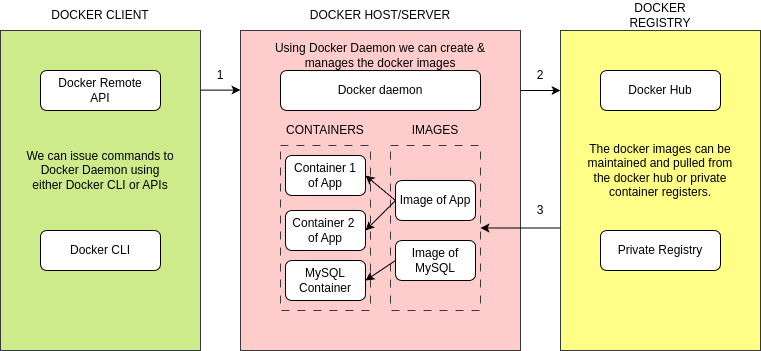

The diagram above was exported from draw.io. Its source (the exported page's mxGraphModel, read from the mxfile embedded in the PNG):
<mxGraphModel dx="1130" dy="637" grid="1" gridSize="10" guides="1" tooltips="1" connect="1" arrows="1" fold="1" page="1" pageScale="1" pageWidth="850" pageHeight="1100" math="0" shadow="0">
  <root>
    <mxCell id="0" />
    <mxCell id="1" parent="0" />
    <mxCell id="kgCvgW1GRQgq9tNpVx20-1" value="" style="rounded=0;whiteSpace=wrap;html=1;fillColor=#cdeb8b;strokeColor=#36393d;" vertex="1" parent="1">
      <mxGeometry x="40" y="40" width="200" height="320" as="geometry" />
    </mxCell>
    <mxCell id="kgCvgW1GRQgq9tNpVx20-2" value="DOCKER CLIENT" style="text;html=1;align=center;verticalAlign=middle;whiteSpace=wrap;rounded=0;" vertex="1" parent="1">
      <mxGeometry x="90" y="10" width="100" height="30" as="geometry" />
    </mxCell>
    <mxCell id="kgCvgW1GRQgq9tNpVx20-4" value="Docker Remote&lt;div&gt;API&lt;/div&gt;" style="rounded=1;whiteSpace=wrap;html=1;" vertex="1" parent="1">
      <mxGeometry x="80" y="80" width="120" height="40" as="geometry" />
    </mxCell>
    <mxCell id="kgCvgW1GRQgq9tNpVx20-5" value="Docker CLI" style="rounded=1;whiteSpace=wrap;html=1;" vertex="1" parent="1">
      <mxGeometry x="80" y="240" width="120" height="40" as="geometry" />
    </mxCell>
    <mxCell id="kgCvgW1GRQgq9tNpVx20-6" value="We can issue commands to Docker Daemon using either Docker CLI or APIs" style="text;html=1;align=center;verticalAlign=middle;whiteSpace=wrap;rounded=0;" vertex="1" parent="1">
      <mxGeometry x="65" y="155" width="150" height="50" as="geometry" />
    </mxCell>
    <mxCell id="kgCvgW1GRQgq9tNpVx20-7" value="" style="rounded=0;whiteSpace=wrap;html=1;fillColor=#ffcccc;strokeColor=#36393d;" vertex="1" parent="1">
      <mxGeometry x="280" y="40" width="280" height="320" as="geometry" />
    </mxCell>
    <mxCell id="kgCvgW1GRQgq9tNpVx20-8" value="Docker daemon" style="rounded=1;whiteSpace=wrap;html=1;" vertex="1" parent="1">
      <mxGeometry x="320" y="80" width="200" height="40" as="geometry" />
    </mxCell>
    <mxCell id="kgCvgW1GRQgq9tNpVx20-9" value="Using Docker Daemon we can create &amp;amp; manages the docker images" style="text;html=1;align=center;verticalAlign=middle;whiteSpace=wrap;rounded=0;" vertex="1" parent="1">
      <mxGeometry x="305" y="50" width="230" height="30" as="geometry" />
    </mxCell>
    <mxCell id="kgCvgW1GRQgq9tNpVx20-10" value="" style="rounded=0;whiteSpace=wrap;html=1;dashed=1;dashPattern=8 8;fillColor=#ffcccc;strokeColor=#36393d;" vertex="1" parent="1">
      <mxGeometry x="320" y="155" width="90" height="165" as="geometry" />
    </mxCell>
    <mxCell id="kgCvgW1GRQgq9tNpVx20-12" value="" style="rounded=0;whiteSpace=wrap;html=1;dashed=1;dashPattern=8 8;fillColor=#ffcccc;strokeColor=#36393d;" vertex="1" parent="1">
      <mxGeometry x="430" y="155" width="90" height="165" as="geometry" />
    </mxCell>
    <mxCell id="kgCvgW1GRQgq9tNpVx20-13" value="CONTAINERS" style="text;html=1;align=center;verticalAlign=middle;whiteSpace=wrap;rounded=0;" vertex="1" parent="1">
      <mxGeometry x="320" y="125" width="90" height="30" as="geometry" />
    </mxCell>
    <mxCell id="kgCvgW1GRQgq9tNpVx20-14" value="IMAGES" style="text;html=1;align=center;verticalAlign=middle;whiteSpace=wrap;rounded=0;" vertex="1" parent="1">
      <mxGeometry x="445" y="125" width="60" height="30" as="geometry" />
    </mxCell>
    <mxCell id="kgCvgW1GRQgq9tNpVx20-15" value="Container 1&lt;div&gt;of App&lt;/div&gt;" style="rounded=1;whiteSpace=wrap;html=1;" vertex="1" parent="1">
      <mxGeometry x="325" y="165" width="80" height="40" as="geometry" />
    </mxCell>
    <mxCell id="kgCvgW1GRQgq9tNpVx20-16" value="Container 2&amp;nbsp;&lt;div&gt;&lt;span style=&quot;background-color: transparent; color: light-dark(rgb(0, 0, 0), rgb(255, 255, 255));&quot;&gt;of App&lt;/span&gt;&lt;/div&gt;" style="rounded=1;whiteSpace=wrap;html=1;" vertex="1" parent="1">
      <mxGeometry x="325" y="220" width="80" height="40" as="geometry" />
    </mxCell>
    <mxCell id="kgCvgW1GRQgq9tNpVx20-17" value="&lt;div&gt;MySQL&lt;/div&gt;&lt;div&gt;Container&lt;/div&gt;" style="rounded=1;whiteSpace=wrap;html=1;" vertex="1" parent="1">
      <mxGeometry x="325" y="270" width="80" height="40" as="geometry" />
    </mxCell>
    <mxCell id="kgCvgW1GRQgq9tNpVx20-19" value="Image of App" style="rounded=1;whiteSpace=wrap;html=1;" vertex="1" parent="1">
      <mxGeometry x="435" y="190" width="80" height="40" as="geometry" />
    </mxCell>
    <mxCell id="kgCvgW1GRQgq9tNpVx20-20" value="Image of&lt;div&gt;MySQL&lt;/div&gt;" style="rounded=1;whiteSpace=wrap;html=1;" vertex="1" parent="1">
      <mxGeometry x="435" y="250" width="80" height="40" as="geometry" />
    </mxCell>
    <mxCell id="kgCvgW1GRQgq9tNpVx20-21" value="" style="rounded=0;whiteSpace=wrap;html=1;fillColor=#ffff88;strokeColor=#36393d;" vertex="1" parent="1">
      <mxGeometry x="600" y="40" width="200" height="320" as="geometry" />
    </mxCell>
    <mxCell id="kgCvgW1GRQgq9tNpVx20-22" value="DOCKER REGISTRY" style="text;html=1;align=center;verticalAlign=middle;whiteSpace=wrap;rounded=0;" vertex="1" parent="1">
      <mxGeometry x="650" y="10" width="100" height="30" as="geometry" />
    </mxCell>
    <mxCell id="kgCvgW1GRQgq9tNpVx20-23" value="Docker Hub" style="rounded=1;whiteSpace=wrap;html=1;" vertex="1" parent="1">
      <mxGeometry x="640" y="80" width="120" height="40" as="geometry" />
    </mxCell>
    <mxCell id="kgCvgW1GRQgq9tNpVx20-24" value="Private Registry" style="rounded=1;whiteSpace=wrap;html=1;" vertex="1" parent="1">
      <mxGeometry x="640" y="240" width="120" height="40" as="geometry" />
    </mxCell>
    <mxCell id="kgCvgW1GRQgq9tNpVx20-25" value="The docker images can be&lt;div&gt;maintained and pulled from&lt;/div&gt;&lt;div&gt;the docker hub or private&lt;/div&gt;&lt;div&gt;container registers.&lt;/div&gt;" style="text;html=1;align=center;verticalAlign=middle;whiteSpace=wrap;rounded=0;" vertex="1" parent="1">
      <mxGeometry x="625" y="147.5" width="150" height="65" as="geometry" />
    </mxCell>
    <mxCell id="kgCvgW1GRQgq9tNpVx20-26" value="" style="endArrow=classic;html=1;rounded=0;" edge="1" parent="1">
      <mxGeometry width="50" height="50" relative="1" as="geometry">
        <mxPoint x="240" y="99.57999999999998" as="sourcePoint" />
        <mxPoint x="280" y="99.57999999999998" as="targetPoint" />
      </mxGeometry>
    </mxCell>
    <mxCell id="kgCvgW1GRQgq9tNpVx20-28" value="1" style="text;html=1;align=center;verticalAlign=middle;whiteSpace=wrap;rounded=0;" vertex="1" parent="1">
      <mxGeometry x="240" y="70" width="40" height="30" as="geometry" />
    </mxCell>
    <mxCell id="kgCvgW1GRQgq9tNpVx20-29" value="" style="endArrow=classic;html=1;rounded=0;" edge="1" parent="1">
      <mxGeometry width="50" height="50" relative="1" as="geometry">
        <mxPoint x="560" y="100" as="sourcePoint" />
        <mxPoint x="600" y="100" as="targetPoint" />
      </mxGeometry>
    </mxCell>
    <mxCell id="kgCvgW1GRQgq9tNpVx20-30" value="2" style="text;html=1;align=center;verticalAlign=middle;whiteSpace=wrap;rounded=0;" vertex="1" parent="1">
      <mxGeometry x="560" y="70" width="40" height="30" as="geometry" />
    </mxCell>
    <mxCell id="kgCvgW1GRQgq9tNpVx20-31" value="" style="endArrow=classic;html=1;rounded=0;entryX=1;entryY=0.5;entryDx=0;entryDy=0;exitX=0;exitY=0.617;exitDx=0;exitDy=0;exitPerimeter=0;" edge="1" parent="1" source="kgCvgW1GRQgq9tNpVx20-21" target="kgCvgW1GRQgq9tNpVx20-12">
      <mxGeometry width="50" height="50" relative="1" as="geometry">
        <mxPoint x="400" y="360" as="sourcePoint" />
        <mxPoint x="450" y="310" as="targetPoint" />
      </mxGeometry>
    </mxCell>
    <mxCell id="kgCvgW1GRQgq9tNpVx20-32" value="3" style="text;html=1;align=center;verticalAlign=middle;whiteSpace=wrap;rounded=0;" vertex="1" parent="1">
      <mxGeometry x="560" y="205" width="40" height="30" as="geometry" />
    </mxCell>
    <mxCell id="kgCvgW1GRQgq9tNpVx20-33" value="" style="endArrow=classic;html=1;rounded=0;entryX=1;entryY=0.5;entryDx=0;entryDy=0;exitX=0;exitY=0.5;exitDx=0;exitDy=0;" edge="1" parent="1" source="kgCvgW1GRQgq9tNpVx20-19" target="kgCvgW1GRQgq9tNpVx20-15">
      <mxGeometry width="50" height="50" relative="1" as="geometry">
        <mxPoint x="400" y="360" as="sourcePoint" />
        <mxPoint x="450" y="310" as="targetPoint" />
      </mxGeometry>
    </mxCell>
    <mxCell id="kgCvgW1GRQgq9tNpVx20-34" value="" style="endArrow=classic;html=1;rounded=0;entryX=1;entryY=0.5;entryDx=0;entryDy=0;exitX=0;exitY=0.5;exitDx=0;exitDy=0;" edge="1" parent="1" source="kgCvgW1GRQgq9tNpVx20-19" target="kgCvgW1GRQgq9tNpVx20-16">
      <mxGeometry width="50" height="50" relative="1" as="geometry">
        <mxPoint x="400" y="360" as="sourcePoint" />
        <mxPoint x="450" y="310" as="targetPoint" />
      </mxGeometry>
    </mxCell>
    <mxCell id="kgCvgW1GRQgq9tNpVx20-35" value="" style="endArrow=classic;html=1;rounded=0;entryX=1;entryY=0.5;entryDx=0;entryDy=0;exitX=0;exitY=0.5;exitDx=0;exitDy=0;" edge="1" parent="1" source="kgCvgW1GRQgq9tNpVx20-20" target="kgCvgW1GRQgq9tNpVx20-17">
      <mxGeometry width="50" height="50" relative="1" as="geometry">
        <mxPoint x="400" y="360" as="sourcePoint" />
        <mxPoint x="450" y="310" as="targetPoint" />
      </mxGeometry>
    </mxCell>
    <mxCell id="kgCvgW1GRQgq9tNpVx20-36" value="DOCKER HOST/SERVER" style="text;html=1;align=center;verticalAlign=middle;whiteSpace=wrap;rounded=0;" vertex="1" parent="1">
      <mxGeometry x="345" y="10" width="150" height="30" as="geometry" />
    </mxCell>
  </root>
</mxGraphModel>